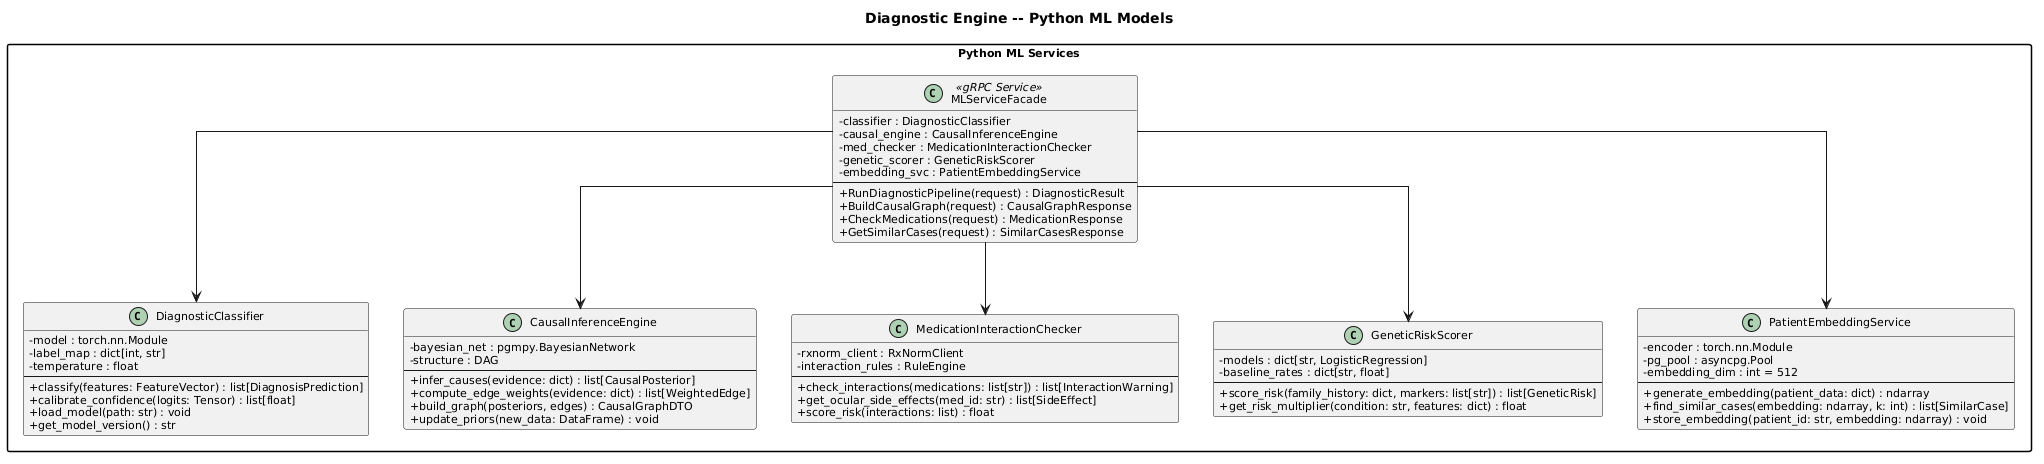

The diagram above was rendered by PlantUML. Its source (embedded in the PNG):
@startuml
skinparam defaultFontSize 11
skinparam classAttributeIconSize 0
skinparam linetype ortho
skinparam packageStyle rectangle

title Diagnostic Engine -- Python ML Models

package "Python ML Services" {

    class DiagnosticClassifier {
        -model : torch.nn.Module
        -label_map : dict[int, str]
        -temperature : float
        --
        +classify(features: FeatureVector) : list[DiagnosisPrediction]
        +calibrate_confidence(logits: Tensor) : list[float]
        +load_model(path: str) : void
        +get_model_version() : str
    }

    class CausalInferenceEngine {
        -bayesian_net : pgmpy.BayesianNetwork
        -structure : DAG
        --
        +infer_causes(evidence: dict) : list[CausalPosterior]
        +compute_edge_weights(evidence: dict) : list[WeightedEdge]
        +build_graph(posteriors, edges) : CausalGraphDTO
        +update_priors(new_data: DataFrame) : void
    }

    class MedicationInteractionChecker {
        -rxnorm_client : RxNormClient
        -interaction_rules : RuleEngine
        --
        +check_interactions(medications: list[str]) : list[InteractionWarning]
        +get_ocular_side_effects(med_id: str) : list[SideEffect]
        +score_risk(interactions: list) : float
    }

    class GeneticRiskScorer {
        -models : dict[str, LogisticRegression]
        -baseline_rates : dict[str, float]
        --
        +score_risk(family_history: dict, markers: list[str]) : list[GeneticRisk]
        +get_risk_multiplier(condition: str, features: dict) : float
    }

    class PatientEmbeddingService {
        -encoder : torch.nn.Module
        -pg_pool : asyncpg.Pool
        -embedding_dim : int = 512
        --
        +generate_embedding(patient_data: dict) : ndarray
        +find_similar_cases(embedding: ndarray, k: int) : list[SimilarCase]
        +store_embedding(patient_id: str, embedding: ndarray) : void
    }

    class MLServiceFacade <<gRPC Service>> {
        -classifier : DiagnosticClassifier
        -causal_engine : CausalInferenceEngine
        -med_checker : MedicationInteractionChecker
        -genetic_scorer : GeneticRiskScorer
        -embedding_svc : PatientEmbeddingService
        --
        +RunDiagnosticPipeline(request) : DiagnosticResult
        +BuildCausalGraph(request) : CausalGraphResponse
        +CheckMedications(request) : MedicationResponse
        +GetSimilarCases(request) : SimilarCasesResponse
    }
}

MLServiceFacade --> DiagnosticClassifier
MLServiceFacade --> CausalInferenceEngine
MLServiceFacade --> MedicationInteractionChecker
MLServiceFacade --> GeneticRiskScorer
MLServiceFacade --> PatientEmbeddingService
@enduml